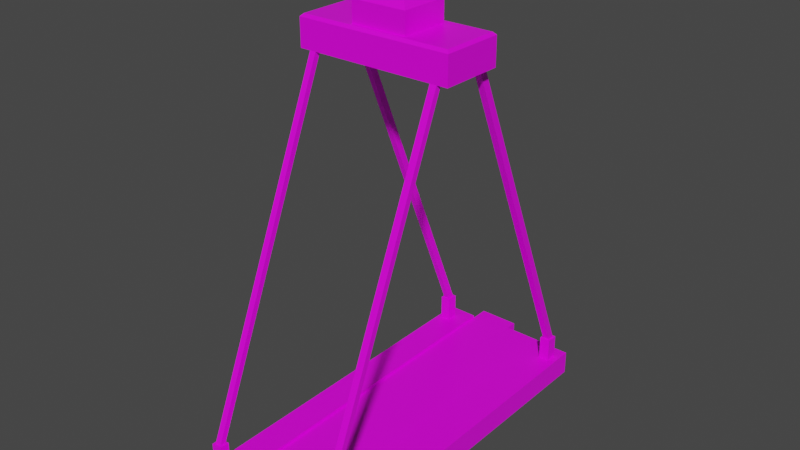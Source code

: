# Source: Lift.blend  (saved by Blender 2.93.21; exported with 4.5.12 LTS)
import bpy
from mathutils import Matrix  # noqa: F401  (used for matrix-valued properties, if any)

bpy.ops.wm.read_factory_settings(use_empty=True)
scene = bpy.context.scene
scene.name = 'Scene'

# ---- collections
col_collection = bpy.data.collections.new('Collection'); scene.collection.children.link(col_collection)

# ---- images (referenced by path relative to the original .blend; pixels are not part of the script)
import os
ASSET_DIR = os.environ.get("B2B_ASSET_DIR", "")  # directory of the original .blend (textures are referenced by path, not embedded)
HERE = os.path.dirname(os.path.abspath(__file__))  # packed textures are extracted next to this script under _unpacked/

def load_image(name, relpath, width, height, colorspace="sRGB"):
    """Load a texture the original file referenced (path relative to the .blend, or extracted next to this script)."""
    p = next((c for c in (os.path.join(HERE, relpath), os.path.join(ASSET_DIR, relpath)) if relpath and os.path.exists(c)), "")
    if p:
        img = bpy.data.images.load(p, check_existing=True)
        img.name = name
    else:  # same state as the original file: an image datablock whose file is absent (Cycles renders it pink)
        img = bpy.data.images.new(name, width, height)
        img.source = "FILE"
        img.filepath = "//" + (relpath or name)
    img.colorspace_settings.name = colorspace
    return img
img_palette_png = load_image('Palette.png', 'Palette.png', 1024, 1024, 'sRGB')

# ---- materials (node trees are filled in below, after node groups)
mat_material = bpy.data.materials.new('Material')
mat_material.alpha_threshold = 0.0
mat_material.use_transparent_shadow = False
mat_material.line_color = (0.0, 0.0, 0.0, 1.0)

# ---- material node trees
mat_material.use_nodes = True; mat_material.node_tree.nodes.clear()
_N = mat_material.node_tree.nodes; _L = mat_material.node_tree.links
n0 = _N.new('ShaderNodeOutputMaterial'); n0.name = 'Material Output'; n0.location = (300, 300)
n1 = _N.new('ShaderNodeBsdfPrincipled'); n1.name = 'Principled BSDF'; n1.location = (10, 300)
n1.distribution = 'GGX'
n1.subsurface_method = 'BURLEY'
n1.inputs[2].default_value = 0.4
n1.inputs[3].default_value = 1.45
n1.inputs[27].default_value = (0.0, 0.0, 0.0, 1.0)
n1.inputs[28].default_value = 1.0
n2 = _N.new('ShaderNodeTexImage'); n2.name = 'Image Texture'; n2.location = (-280, 280)
n2.image = img_palette_png
_L.new(n1.outputs[0], n0.inputs[0])
_L.new(n2.outputs[0], n1.inputs[0])
n0.is_active_output = True

# ---- world
world_world = bpy.data.worlds.new('World'); scene.world = world_world
world_world.use_nodes = True; world_world.node_tree.nodes.clear()
_N = world_world.node_tree.nodes; _L = world_world.node_tree.links
n0 = _N.new('ShaderNodeOutputWorld'); n0.name = 'World Output'; n0.location = (300, 300)
n1 = _N.new('ShaderNodeBackground'); n1.name = 'Background'; n1.location = (10, 300)
n1.inputs[0].default_value = (0.05088, 0.05088, 0.05088, 1.0)
_L.new(n1.outputs[0], n0.inputs[0])
n0.is_active_output = True
world_world.color = (0.05088, 0.05088, 0.05088)
world_world.use_sun_shadow = False
world_world.sun_shadow_jitter_overblur = 0.0

# ---- meshes
me_cube = bpy.data.meshes.new('Cube')
me_cube.from_pydata([(1.229, 3.991, 0.2079), (1.229, 3.991, -0.2079), (1.229, -3.991, 0.2079), (1.229, -3.991, -0.2079), (-2.021, 3.991, 0.2079), (-2.021, 3.991, -0.2079), (-2.021, -3.991, 0.2079), (-2.021, -3.991, -0.2079), (0.4224, 3.991, -0.2079), (0.4224, -3.991, 0.2079), (0.4224, -3.991, -0.2079), (0.4224, 3.991, 0.2079), (-1.361, 3.991, -0.2079), (-1.361, -3.991, 0.2079), (-1.361, -3.991, -0.2079), (-1.361, 3.991, 0.2079), (-1.361, 4.148, 0.2079), (0.4224, 4.148, 0.2079), (0.4224, 4.148, -0.2079), (-1.361, 4.148, -0.2079), (1.229, -3.991, 0.2079), (1.229, -3.991, -0.2079), (0.4224, -3.991, -0.2079), (0.4224, -3.991, 0.2079), (1.229, -4.157, 0.2079), (1.229, -4.157, -0.2079), (0.4224, -4.157, -0.2079), (0.4224, -4.157, 0.2079), (-2.021, -4.19, -0.2079), (-2.021, -4.19, 0.2079), (-1.361, -4.19, 0.2079), (-1.361, -4.19, -0.2079), (1.077, 3.718, 0.307), (1.078, -3.741, 0.307), (0.8465, 3.718, 0.307), (0.8461, -3.741, 0.307), (1.229, -3.991, 0.307), (0.4224, -3.991, 0.307), (1.229, -4.157, 0.307), (0.4224, -4.157, 0.307), (-1.718, -3.74, 0.2696), (-1.936, -3.74, 0.2696), (-1.936, 3.717, 0.2696), (-1.718, 3.717, 0.2696), (-1.361, -4.19, 0.2696), (-2.021, -4.19, 0.2696), (-2.021, 3.193, -0.2079), (1.229, 3.193, 0.2079), (-2.021, 3.193, 0.2079), (1.229, 3.193, -0.2079), (0.4224, 3.193, -0.2079), (0.4224, 3.193, 0.2079), (-1.361, 3.193, -0.2079), (-1.361, 3.193, 0.2079), (1.077, 3.466, 0.307), (0.8465, 3.466, 0.307), (-1.936, 3.466, 0.2696), (-1.718, 3.466, 0.2696), (-2.021, -3.273, -0.2079), (1.229, -3.273, 0.2079), (0.4224, -3.273, -0.2079), (0.4224, -3.273, 0.2079), (-1.36, -3.273, -0.2027), (-1.361, -3.273, 0.2079), (1.078, -3.523, 0.307), (0.8461, -3.523, 0.307), (-1.718, -3.523, 0.2696), (-2.021, -3.273, 0.2079), (1.229, -3.273, -0.2079), (-1.936, -3.523, 0.2696), (1.229, -3.273, 0.307), (1.229, -3.991, 0.307), (0.4224, 3.991, 0.307), (1.229, 3.991, 0.307), (0.4224, -3.991, 0.307), (0.4224, -3.273, 0.307), (-1.361, -3.991, 0.2696), (-2.021, -3.991, 0.2696), (-2.021, 3.193, 0.2696), (-2.021, 3.991, 0.2696), (-1.361, 3.991, 0.2696), (-1.361, -3.273, 0.2696), (1.229, 3.193, 0.307), (0.4224, 3.193, 0.307), (-1.361, 3.193, 0.2696), (-2.021, -3.273, 0.2696), (1.035, -3.566, 0.8224), (1.035, -3.698, 0.8224), (0.8894, 3.675, 0.8224), (1.034, 3.675, 0.8224), (0.8891, -3.698, 0.8224), (0.8891, -3.566, 0.8224), (-1.761, -3.697, 0.8167), (-1.893, -3.697, 0.8167), (-1.893, 3.509, 0.8134), (-1.893, 3.674, 0.8134), (-1.761, 3.674, 0.8134), (-1.761, -3.566, 0.8167), (1.034, 3.509, 0.8224), (0.8894, 3.509, 0.8224), (-1.761, 3.509, 0.8134), (-1.893, -3.566, 0.8167), (1.078, -3.523, 0.8224), (1.078, -3.741, 0.8224), (0.8465, 3.718, 0.8224), (1.077, 3.718, 0.8224), (0.8461, -3.741, 0.8224), (0.8461, -3.523, 0.8224), (-1.718, -3.74, 0.8167), (-1.936, -3.74, 0.8167), (-1.936, 3.466, 0.8134), (-1.936, 3.717, 0.8134), (-1.718, 3.717, 0.8134), (-1.718, -3.523, 0.8167), (1.077, 3.466, 0.8224), (0.8465, 3.466, 0.8224), (-1.718, 3.466, 0.8134), (-1.936, -3.523, 0.8167), (1.035, -0.5657, 7.963), (1.035, -0.6977, 7.963), (0.8894, 0.6746, 7.963), (1.034, 0.6746, 7.963), (0.8891, -0.6977, 7.963), (0.8891, -0.5657, 7.963), (-1.761, -0.6971, 7.957), (-1.893, -0.6971, 7.957), (-1.893, 0.5092, 7.954), (-1.893, 0.6744, 7.954), (-1.761, 0.6744, 7.954), (-1.761, -0.5663, 7.957), (1.034, 0.509, 7.963), (0.8894, 0.509, 7.963), (-1.761, 0.5092, 7.954), (-1.893, -0.5663, 7.957), (-0.4694, -3.991, -0.2079), (-0.4693, 3.991, 0.2079), (-0.4693, 3.991, -0.2079), (-0.4693, -3.991, 0.2079), (-0.4693, 4.148, 0.2079), (-0.4693, 4.148, -0.2079), (-0.4693, 3.193, 0.2079), (-0.4693, 3.193, -0.2079), (-0.4693, -3.273, 0.2079), (-0.4686, -3.273, -0.2079), (-0.4693, 4.4, -0.2079), (-1.361, 4.4, -0.2079), (-1.361, 4.4, 0.2079), (-0.4693, 4.4, 0.2079), (1.035, -0.5657, 8.614), (0.8891, -0.5657, 8.614), (-1.893, 0.5092, 8.605), (-1.761, -0.5663, 8.609), (1.034, 0.509, 8.614), (0.8894, 0.509, 8.614), (-1.761, 0.5092, 8.605), (-1.893, -0.5663, 8.609), (1.269, -0.5657, 7.963), (1.269, -0.6977, 7.963), (-2.127, 0.5092, 7.954), (-2.127, 0.6744, 7.954), (1.268, 0.6746, 7.963), (1.268, 0.509, 7.963), (-2.127, -0.6971, 7.957), (-2.127, -0.5663, 7.957), (1.035, -0.6977, 8.556), (1.035, -0.6395, 8.614), (0.8894, 0.6746, 8.556), (0.8894, 0.6164, 8.614), (1.034, 0.6164, 8.614), (1.034, 0.6746, 8.556), (0.8891, -0.6395, 8.614), (0.8891, -0.6977, 8.556), (-1.761, -0.6971, 8.551), (-1.761, -0.6389, 8.609), (-1.893, -0.6389, 8.609), (-1.893, -0.6971, 8.551), (-1.893, 0.6744, 8.547), (-1.893, 0.6162, 8.605), (-1.761, 0.6162, 8.605), (-1.761, 0.6744, 8.547), (1.269, -0.5657, 8.556), (1.21, -0.5657, 8.614), (1.269, -0.6977, 8.556), (1.21, -0.6395, 8.614), (-2.127, 0.5092, 8.547), (-2.069, 0.5092, 8.605), (-2.127, 0.6744, 8.547), (-2.069, 0.6162, 8.605), (1.21, 0.6164, 8.614), (1.268, 0.6746, 8.556), (1.21, 0.509, 8.614), (1.268, 0.509, 8.556), (-2.069, -0.6389, 8.609), (-2.127, -0.6971, 8.551), (-2.069, -0.5663, 8.609), (-2.127, -0.5663, 8.551), (-0.9662, 0.5092, 7.956), (-0.9662, 0.6745, 7.956), (-0.9662, -0.5661, 7.959), (-0.9662, 0.5092, 8.608), (-0.9662, -0.5661, 8.611), (-0.9662, -0.6973, 7.959), (-0.9662, 0.6162, 8.608), (-0.9662, 0.6745, 8.55), (-0.9662, -0.6973, 8.552), (-0.9662, -0.6391, 8.611), (0.24, 0.5091, 7.96), (0.24, 0.6746, 7.96), (0.24, 0.5091, 8.612), (0.2397, -0.5658, 8.613), (0.2397, -0.6976, 7.961), (0.24, 0.6163, 8.612), (0.2397, -0.6976, 8.555), (0.2397, -0.5658, 7.961), (0.24, 0.6746, 8.554), (0.2397, -0.6394, 8.613), (-0.9675, -0.5655, 9.061), (-0.7334, -0.3303, 9.296), (-0.7333, 0.2754, 9.295), (-0.9674, 0.5098, 9.059), (0.003251, 0.2753, 9.297), (0.2387, 0.5097, 9.063), (0.2385, -0.5652, 9.064), (0.003108, -0.3301, 9.298)], [], [(29, 30, 44, 45), (67, 6, 77, 85), (46, 48, 4, 5), (60, 68, 3, 10), (68, 59, 2, 3), (8, 11, 0, 1), (136, 12, 19, 139), (143, 60, 10, 134), (10, 3, 21, 22), (47, 0, 73, 82), (58, 62, 14, 7), (5, 4, 15, 12), (134, 137, 13, 14), (142, 63, 13, 137), (139, 138, 17, 18), (11, 8, 18, 17), (12, 15, 16, 19), (135, 11, 17, 138), (23, 22, 26, 27), (3, 2, 20, 21), (2, 9, 23, 20), (9, 10, 22, 23), (25, 24, 27, 26), (22, 21, 25, 26), (24, 20, 36, 38), (21, 20, 24, 25), (31, 30, 29, 28), (14, 13, 30, 31), (7, 14, 31, 28), (6, 7, 28, 29), (42, 56, 110, 111), (36, 37, 39, 38), (23, 27, 39, 37), (20, 23, 37, 36), (0, 11, 72, 73), (61, 9, 74, 75), (27, 24, 38, 39), (9, 2, 71, 74), (55, 54, 114, 115), (76, 77, 45, 44), (53, 15, 80, 84), (6, 29, 45, 77), (15, 4, 79, 80), (30, 13, 76, 44), (63, 53, 84, 81), (41, 40, 108, 109), (11, 51, 83, 72), (56, 57, 116, 110), (135, 15, 53, 140), (5, 12, 52, 46), (59, 47, 82, 70), (136, 8, 50, 141), (1, 0, 47, 49), (8, 1, 49, 50), (58, 67, 48, 46), (4, 48, 78, 79), (7, 6, 67, 58), (2, 59, 70, 71), (13, 63, 81, 76), (84, 78, 85, 81), (51, 61, 75, 83), (82, 83, 75, 70), (140, 53, 63, 142), (46, 52, 62, 58), (141, 50, 60, 143), (49, 47, 59, 68), (50, 49, 68, 60), (48, 67, 85, 78), (64, 33, 71, 70), (34, 32, 73, 72), (33, 35, 74, 71), (35, 65, 75, 74), (40, 41, 77, 76), (56, 42, 79, 78), (42, 43, 80, 79), (66, 40, 76, 81), (32, 54, 82, 73), (55, 34, 72, 83), (43, 57, 84, 80), (57, 56, 78, 84), (54, 55, 83, 82), (41, 69, 85, 77), (69, 66, 81, 85), (65, 64, 70, 75), (92, 97, 129, 124), (97, 101, 133, 129), (96, 95, 127, 128), (101, 93, 125, 133), (69, 41, 109, 117), (43, 42, 111, 112), (66, 69, 117, 113), (40, 66, 113, 108), (33, 64, 102, 103), (64, 65, 107, 102), (54, 32, 105, 114), (32, 34, 104, 105), (34, 55, 115, 104), (35, 33, 103, 106), (57, 43, 112, 116), (65, 35, 106, 107), (86, 87, 103, 102), (88, 89, 105, 104), (87, 90, 106, 103), (90, 91, 107, 106), (92, 93, 109, 108), (94, 95, 111, 110), (95, 96, 112, 111), (97, 92, 108, 113), (89, 98, 114, 105), (99, 88, 104, 115), (96, 100, 116, 112), (100, 94, 110, 116), (98, 99, 115, 114), (93, 101, 117, 109), (101, 97, 113, 117), (91, 86, 102, 107), (119, 118, 156, 157), (211, 208, 153, 167), (87, 86, 118, 119), (86, 91, 123, 118), (98, 89, 121, 130), (89, 88, 120, 121), (88, 99, 131, 120), (90, 87, 119, 122), (100, 96, 128, 132), (91, 90, 122, 123), (94, 100, 132, 126), (93, 92, 124, 125), (99, 98, 130, 131), (95, 94, 126, 127), (52, 141, 143, 62), (51, 140, 142, 61), (12, 136, 141, 52), (11, 135, 140, 51), (15, 135, 138, 16), (16, 138, 147, 146), (61, 142, 137, 9), (10, 9, 137, 134), (62, 143, 134, 14), (8, 136, 139, 18), (145, 146, 147, 144), (138, 139, 144, 147), (19, 16, 146, 145), (139, 19, 145, 144), (122, 119, 164, 171), (174, 155, 194, 192), (128, 127, 176, 179), (207, 214, 166, 120), (126, 133, 163, 158), (168, 167, 153, 152), (212, 210, 122, 171), (121, 120, 166, 169), (213, 206, 131, 123), (168, 152, 190, 188), (151, 155, 174, 173), (125, 175, 193, 162), (118, 130, 161, 156), (157, 156, 180, 182), (208, 209, 149, 153), (149, 148, 152, 153), (148, 149, 170, 165), (118, 123, 131, 130), (176, 127, 159, 186), (155, 151, 154, 150), (206, 207, 120, 131), (129, 133, 126, 132), (125, 124, 172, 175), (210, 213, 123, 122), (180, 156, 161, 191), (163, 162, 193, 195), (163, 195, 184, 158), (152, 148, 181, 190), (161, 160, 189, 191), (130, 121, 160, 161), (209, 215, 170, 149), (159, 158, 184, 186), (164, 119, 157, 182), (150, 177, 187, 185), (121, 169, 189, 160), (178, 177, 150, 154), (127, 126, 158, 159), (155, 150, 185, 194), (133, 125, 162, 163), (167, 168, 169, 166), (165, 170, 171, 164), (173, 174, 175, 172), (177, 178, 179, 176), (183, 165, 164, 182), (211, 167, 166, 214), (176, 186, 187, 177), (212, 171, 170, 215), (181, 183, 182, 180), (185, 187, 186, 184), (188, 190, 191, 189), (192, 194, 195, 193), (180, 191, 190, 181), (194, 185, 184, 195), (193, 175, 174, 192), (168, 188, 189, 169), (148, 165, 183, 181), (172, 204, 205, 173), (178, 202, 203, 179), (151, 173, 205, 200), (124, 129, 198, 201), (132, 128, 197, 196), (154, 151, 200, 199), (129, 132, 196, 198), (172, 124, 201, 204), (128, 179, 203, 197), (178, 154, 199, 202), (204, 212, 215, 205), (202, 211, 214, 203), (200, 205, 215, 209), (201, 198, 213, 210), (196, 197, 207, 206), (208, 199, 219, 221), (198, 196, 206, 213), (204, 201, 210, 212), (197, 203, 214, 207), (202, 199, 208, 211), (200, 209, 222, 216), (218, 217, 223, 220), (209, 208, 221, 222), (217, 218, 219, 216), (218, 220, 221, 219), (216, 222, 223, 217), (222, 221, 220, 223), (199, 200, 216, 219)])
_uv = me_cube.uv_layers.new(name='UVMap')
_uv.uv.foreach_set('vector', [0.3167, 0.1022, 0.3167, 0.1163, 0.3154, 0.1163, 0.3154, 0.1022, 0.3118, 0.1396, 0.3272, 0.1396, 0.3272, 0.1409, 0.3118, 0.1409, 0.3148, 0.1251, 0.3148, 0.1163, 0.3318, 0.1163, 0.3318, 0.1251, 0.3177, 0.1022, 0.3005, 0.1022, 0.3005, 0.08682, 0.3177, 0.08682, 0.3472, 0.111, 0.3561, 0.111, 0.3561, 0.1264, 0.3472, 0.1264, 0.296, 0.1127, 0.296, 0.1216, 0.2787, 0.1216, 0.2787, 0.1127, 0.1654, 0.1739, 0.1821, 0.1739, 0.1821, 0.1802, 0.1654, 0.1802, 0.3251, 0.193, 0.3251, 0.1305, 0.3401, 0.1305, 0.3401, 0.1931, 0.3339, 0.1179, 0.3339, 0.1009, 0.3342, 0.1009, 0.3342, 0.1179, 0.3705, 0.1283, 0.3705, 0.1453, 0.3684, 0.1453, 0.3684, 0.1283, 0.3318, 0.1163, 0.3177, 0.1163, 0.3177, 0.1009, 0.3318, 0.1009, 0.2928, 0.1216, 0.2928, 0.1305, 0.2787, 0.1305, 0.2787, 0.1216, 0.1988, 0.1636, 0.1988, 0.1805, 0.1821, 0.1805, 0.1821, 0.1636, 0.1488, 0.1604, 0.1654, 0.1604, 0.1655, 0.1896, 0.1488, 0.1896, 0.3488, 0.2434, 0.3401, 0.2434, 0.3401, 0.1809, 0.3488, 0.1809, 0.3164, 0.1865, 0.3251, 0.1865, 0.3251, 0.1975, 0.3164, 0.1975, 0.1488, 0.1834, 0.141, 0.1834, 0.141, 0.177, 0.1488, 0.177, 0.3554, 0.1809, 0.3554, 0.2434, 0.3521, 0.2434, 0.3521, 0.1809, 0.2912, 0.1361, 0.2912, 0.145, 0.2876, 0.145, 0.2876, 0.1361, 0.3344, 0.1009, 0.3344, 0.1097, 0.3342, 0.1097, 0.3342, 0.1009, 0.3639, 0.1277, 0.3639, 0.111, 0.3642, 0.111, 0.3642, 0.1277, 0.3345, 0.1009, 0.3345, 0.1097, 0.3344, 0.1097, 0.3344, 0.1009, 0.296, 0.1039, 0.296, 0.1127, 0.2787, 0.1127, 0.2787, 0.1039, 0.3698, 0.111, 0.3698, 0.1283, 0.3663, 0.1283, 0.3663, 0.111, 0.3585, 0.1068, 0.355, 0.1068, 0.355, 0.1047, 0.3585, 0.1047, 0.2876, 0.1397, 0.2787, 0.1397, 0.2787, 0.1361, 0.2876, 0.1361, 0.3148, 0.134, 0.3148, 0.1251, 0.3289, 0.1251, 0.3289, 0.134, 0.3561, 0.1371, 0.3561, 0.1283, 0.3603, 0.1283, 0.3603, 0.1371, 0.349, 0.1405, 0.349, 0.1264, 0.3533, 0.1264, 0.3533, 0.1405, 0.355, 0.1068, 0.3639, 0.1068, 0.3639, 0.111, 0.355, 0.111, 0.8824, 0.4044, 0.8825, 0.3664, 0.8984, 0.3848, 0.8987, 0.3852, 0.2787, 0.1305, 0.296, 0.1305, 0.296, 0.134, 0.2787, 0.134, 0.3095, 0.1163, 0.3131, 0.1163, 0.3131, 0.1184, 0.3095, 0.1184, 0.3642, 0.1277, 0.3642, 0.111, 0.3663, 0.111, 0.3663, 0.1277, 0.3533, 0.1436, 0.3533, 0.1264, 0.3554, 0.1264, 0.3554, 0.1436, 0.2787, 0.134, 0.2941, 0.134, 0.2941, 0.1361, 0.2787, 0.1361, 0.3339, 0.1009, 0.3339, 0.1181, 0.3318, 0.1181, 0.3318, 0.1009, 0.3639, 0.111, 0.3639, 0.1277, 0.3619, 0.1277, 0.3619, 0.111, 0.9484, 0.4018, 0.915, 0.4023, 0.9317, 0.3842, 0.9322, 0.3838, 0.3148, 0.134, 0.3289, 0.134, 0.3289, 0.1383, 0.3148, 0.1383, 0.3135, 0.1333, 0.3135, 0.1163, 0.3148, 0.1163, 0.3148, 0.1333, 0.3331, 0.1224, 0.3331, 0.1181, 0.3345, 0.1181, 0.3345, 0.1224, 0.3716, 0.1251, 0.3716, 0.111, 0.3729, 0.111, 0.3729, 0.1251, 0.3331, 0.1181, 0.3331, 0.1224, 0.3318, 0.1224, 0.3318, 0.1181, 0.3383, 0.08682, 0.3383, 0.1889, 0.3365, 0.1889, 0.3365, 0.08684, 0.915, 0.4024, 0.949, 0.4023, 0.932, 0.4189, 0.9317, 0.4192, 0.3663, 0.1453, 0.3663, 0.1283, 0.3684, 0.1283, 0.3684, 0.1453, 0.8825, 0.3664, 0.915, 0.3653, 0.8987, 0.3844, 0.8984, 0.3848, 0.1821, 0.1636, 0.1654, 0.1636, 0.1654, 0.1312, 0.1821, 0.1312, 0.3177, 0.1009, 0.3177, 0.08682, 0.3347, 0.08682, 0.3347, 0.1009, 0.2982, 0.08682, 0.2982, 0.2162, 0.296, 0.2162, 0.296, 0.08683, 0.3064, 0.1305, 0.3064, 0.1931, 0.2897, 0.1931, 0.2897, 0.1305, 0.3383, 0.0957, 0.3383, 0.08682, 0.3553, 0.08682, 0.3553, 0.0957, 0.296, 0.1039, 0.2787, 0.1039, 0.2787, 0.08682, 0.296, 0.08682, 0.3794, 0.2082, 0.3794, 0.1993, 0.4087, 0.1993, 0.4087, 0.2082, 0.3118, 0.1383, 0.3289, 0.1383, 0.3289, 0.1396, 0.3118, 0.1396, 0.3472, 0.1264, 0.3383, 0.1264, 0.3383, 0.111, 0.3472, 0.111, 0.3719, 0.08682, 0.3719, 0.1022, 0.3698, 0.1022, 0.3698, 0.08682, 0.3603, 0.1436, 0.3603, 0.1283, 0.3616, 0.1283, 0.3616, 0.1436, 0.4076, 0.1904, 0.3935, 0.1904, 0.3935, 0.05239, 0.4076, 0.05239, 0.2982, 0.2162, 0.2982, 0.08683, 0.3005, 0.08682, 0.3005, 0.2162, 0.2787, 0.08682, 0.2787, 0.0696, 0.3794, 0.0696, 0.3794, 0.08682, 0.1988, 0.09496, 0.1988, 0.1312, 0.07789, 0.1314, 0.07788, 0.09515, 0.3935, 0.1904, 0.3794, 0.1904, 0.3794, 0.05239, 0.3935, 0.05239, 0.2897, 0.1305, 0.2897, 0.06801, 0.425, 0.06801, 0.425, 0.1305, 0.3794, 0.1993, 0.3794, 0.1904, 0.4087, 0.1904, 0.4087, 0.1993, 0.2787, 0.0696, 0.2787, 0.05239, 0.3794, 0.05239, 0.3794, 0.0696, 0.3347, 0.1889, 0.3347, 0.08684, 0.3365, 0.08682, 0.3365, 0.1889, 0.3619, 0.1377, 0.3619, 0.133, 0.3651, 0.1277, 0.3651, 0.143, 0.3619, 0.1201, 0.3619, 0.125, 0.3561, 0.1283, 0.3561, 0.111, 0.3081, 0.1332, 0.3081, 0.1282, 0.3135, 0.1192, 0.3135, 0.1364, 0.3473, 0.101, 0.3473, 0.1057, 0.3383, 0.111, 0.3383, 0.0957, 0.3437, 0.1328, 0.3437, 0.1282, 0.349, 0.1264, 0.349, 0.1405, 0.3698, 0.1222, 0.3698, 0.1169, 0.3716, 0.111, 0.3716, 0.1281, 0.3154, 0.104, 0.3154, 0.1086, 0.3095, 0.1163, 0.3095, 0.1022, 0.3473, 0.1057, 0.3473, 0.1011, 0.355, 0.0957, 0.355, 0.111, 0.3665, 0.09803, 0.3665, 0.09266, 0.3698, 0.08682, 0.3698, 0.1039, 0.3095, 0.108, 0.3095, 0.1134, 0.3005, 0.1192, 0.3005, 0.1022, 0.3005, 0.1304, 0.3005, 0.125, 0.3081, 0.1192, 0.3081, 0.1362, 0.3347, 0.1328, 0.3347, 0.1374, 0.3289, 0.1392, 0.3289, 0.1251, 0.3553, 0.1008, 0.3553, 0.09588, 0.3612, 0.08682, 0.3612, 0.104, 0.3705, 0.1382, 0.3705, 0.1336, 0.3723, 0.1283, 0.3723, 0.1436, 0.3383, 0.1387, 0.3383, 0.134, 0.3437, 0.1264, 0.3437, 0.1405, 0.3612, 0.095, 0.3612, 0.09006, 0.3665, 0.08682, 0.3665, 0.104, 0.9352, 0.66, 0.9352, 0.6591, 0.9352, 0.6591, 0.9352, 0.66, 0.9352, 0.6591, 0.9369, 0.6591, 0.9369, 0.6591, 0.9352, 0.6591, 0.9352, 0.6019, 0.9369, 0.6019, 0.9369, 0.6019, 0.9352, 0.6019, 0.9369, 0.6591, 0.9369, 0.66, 0.9369, 0.66, 0.9369, 0.6591, 0.9151, 0.4361, 0.915, 0.4024, 0.9317, 0.4192, 0.932, 0.4195, 0.915, 0.4032, 0.8824, 0.4044, 0.8987, 0.3852, 0.8991, 0.3848, 0.949, 0.4361, 0.9151, 0.4361, 0.932, 0.4195, 0.9323, 0.4192, 0.949, 0.4023, 0.949, 0.4361, 0.9323, 0.4192, 0.932, 0.4189, 0.8825, 0.4048, 0.9149, 0.4044, 0.8987, 0.4215, 0.8983, 0.4219, 0.9149, 0.4044, 0.9149, 0.4391, 0.8991, 0.4219, 0.8987, 0.4215, 0.915, 0.4023, 0.9152, 0.3659, 0.9313, 0.3837, 0.9317, 0.3842, 0.9152, 0.3659, 0.9484, 0.3653, 0.9317, 0.3833, 0.9313, 0.3837, 0.9484, 0.3653, 0.9484, 0.4018, 0.9322, 0.3838, 0.9317, 0.3833, 0.8824, 0.4394, 0.8825, 0.4048, 0.8983, 0.4219, 0.8986, 0.4223, 0.915, 0.3653, 0.915, 0.4032, 0.8991, 0.3848, 0.8987, 0.3844, 0.9149, 0.4391, 0.8824, 0.4394, 0.8986, 0.4223, 0.8991, 0.4219, 0.8712, 0.3787, 0.871, 0.3789, 0.8708, 0.3789, 0.8712, 0.3786, 0.9043, 0.3405, 0.9039, 0.3407, 0.9038, 0.3407, 0.9043, 0.3403, 0.871, 0.3789, 0.8712, 0.3791, 0.8712, 0.3793, 0.8708, 0.3789, 0.8712, 0.3791, 0.8714, 0.3789, 0.8716, 0.3789, 0.8712, 0.3793, 0.9045, 0.376, 0.9043, 0.3762, 0.9042, 0.3762, 0.9045, 0.3759, 0.8711, 0.3418, 0.8713, 0.342, 0.8713, 0.3422, 0.8709, 0.3418, 0.8713, 0.342, 0.8715, 0.3418, 0.8716, 0.3418, 0.8713, 0.3422, 0.9047, 0.3762, 0.9045, 0.376, 0.9045, 0.3759, 0.9049, 0.3762, 0.9039, 0.3407, 0.9043, 0.3411, 0.9043, 0.3413, 0.9038, 0.3407, 0.9045, 0.3408, 0.9043, 0.3405, 0.9043, 0.3403, 0.9047, 0.3408, 0.8715, 0.3418, 0.8713, 0.3416, 0.8713, 0.3414, 0.8716, 0.3418, 0.8385, 0.3643, 0.8385, 0.3551, 0.8415, 0.3521, 0.8415, 0.3674, 0.9043, 0.3411, 0.9045, 0.3408, 0.9047, 0.3408, 0.9043, 0.3413, 0.9043, 0.3762, 0.9045, 0.3764, 0.9045, 0.3765, 0.9042, 0.3762, 0.9045, 0.3764, 0.9047, 0.3762, 0.9049, 0.3762, 0.9045, 0.3765, 0.8714, 0.3789, 0.8712, 0.3787, 0.8712, 0.3786, 0.8716, 0.3789, 0.5275, 0.1048, 0.5275, 0.1015, 0.5275, 0.1015, 0.5275, 0.1048, 0.6171, 0.05942, 0.6171, 0.06162, 0.5908, 0.06162, 0.5908, 0.05942, 0.8898, 0.66, 0.8898, 0.6591, 0.8898, 0.6591, 0.8898, 0.66, 0.8898, 0.6591, 0.894, 0.6591, 0.894, 0.6591, 0.8898, 0.6591, 0.8898, 0.6032, 0.8898, 0.6019, 0.8898, 0.6019, 0.8898, 0.6032, 0.8898, 0.6019, 0.8939, 0.6019, 0.8939, 0.6019, 0.8898, 0.6019, 0.8939, 0.6019, 0.8939, 0.6032, 0.8939, 0.6032, 0.8939, 0.6019, 0.894, 0.66, 0.8898, 0.66, 0.8898, 0.66, 0.894, 0.66, 0.9352, 0.6032, 0.9352, 0.6019, 0.9352, 0.6019, 0.9352, 0.6032, 0.894, 0.6591, 0.894, 0.66, 0.894, 0.66, 0.894, 0.6591, 0.9369, 0.6032, 0.9352, 0.6032, 0.9352, 0.6032, 0.9369, 0.6032, 0.9369, 0.66, 0.9352, 0.66, 0.9352, 0.66, 0.9369, 0.66, 0.8939, 0.6032, 0.8898, 0.6032, 0.8898, 0.6032, 0.8939, 0.6032, 0.9369, 0.6019, 0.9369, 0.6032, 0.9369, 0.6032, 0.9369, 0.6019, 0.1988, 0.05876, 0.1988, 0.09496, 0.07787, 0.09515, 0.07786, 0.05895, 0.2897, 0.06801, 0.2897, 0.005481, 0.425, 0.005481, 0.425, 0.06801, 0.1988, 0.1636, 0.1821, 0.1636, 0.1821, 0.1312, 0.1988, 0.1312, 0.3064, 0.1305, 0.3251, 0.1305, 0.3251, 0.1865, 0.3064, 0.1865, 0.1488, 0.1668, 0.1321, 0.1668, 0.1321, 0.1604, 0.1488, 0.1604, 0.1655, 0.1998, 0.1488, 0.1998, 0.1488, 0.1896, 0.1655, 0.1896, 0.3401, 0.1305, 0.3588, 0.1305, 0.3588, 0.1809, 0.3401, 0.1809, 0.3084, 0.1931, 0.3084, 0.2222, 0.2897, 0.2222, 0.2897, 0.1931, 0.1654, 0.1604, 0.1488, 0.1604, 0.1488, 0.1312, 0.1654, 0.1312, 0.3488, 0.2434, 0.3488, 0.1809, 0.3521, 0.1809, 0.3521, 0.2434, 0.1821, 0.1974, 0.1821, 0.1805, 0.1988, 0.1805, 0.1988, 0.1973, 0.141, 0.1313, 0.1487, 0.1312, 0.1488, 0.1415, 0.141, 0.1415, 0.1488, 0.177, 0.141, 0.177, 0.141, 0.1668, 0.1488, 0.1668, 0.1821, 0.1739, 0.1654, 0.1739, 0.1654, 0.1636, 0.1821, 0.1636, 0.5908, 0.2092, 0.5799, 0.2092, 0.5799, 0.2092, 0.5908, 0.2092, 0.7026, 0.2083, 0.7026, 0.2071, 0.7026, 0.2071, 0.7026, 0.2083, 0.698, 0.05823, 0.7026, 0.05823, 0.7026, 0.05823, 0.698, 0.05823, 0.6171, 0.05823, 0.6171, 0.05823, 0.5908, 0.05823, 0.5908, 0.05823, 0.6968, 0.06789, 0.6968, 0.2108, 0.6968, 0.2108, 0.6968, 0.06789, 0.5799, 0.05942, 0.5908, 0.05942, 0.5908, 0.06162, 0.5799, 0.06162, 0.6171, 0.2092, 0.6171, 0.2092, 0.5908, 0.2092, 0.5908, 0.2092, 0.5799, 0.05823, 0.5908, 0.05823, 0.5908, 0.05823, 0.5799, 0.05823, 0.6128, 0.2093, 0.6128, 0.06634, 0.587, 0.06634, 0.587, 0.2093, 0.5799, 0.05942, 0.5799, 0.06162, 0.5799, 0.06162, 0.5799, 0.05942, 0.698, 0.2071, 0.7026, 0.2071, 0.7026, 0.2083, 0.698, 0.2083, 0.7026, 0.2092, 0.7026, 0.2092, 0.7026, 0.2092, 0.7026, 0.2092, 0.5764, 0.2108, 0.5764, 0.06789, 0.5764, 0.06789, 0.5764, 0.2108, 0.5799, 0.2092, 0.5799, 0.2071, 0.5799, 0.2071, 0.5799, 0.2092, 0.6171, 0.06162, 0.6171, 0.2071, 0.5908, 0.2071, 0.5908, 0.06162, 0.5908, 0.2071, 0.5799, 0.2071, 0.5799, 0.06162, 0.5908, 0.06162, 0.5799, 0.2071, 0.5908, 0.2071, 0.5908, 0.2083, 0.5799, 0.2083, 0.5764, 0.2093, 0.587, 0.2093, 0.587, 0.06634, 0.5764, 0.06634, 0.7026, 0.05823, 0.7026, 0.05823, 0.7026, 0.05823, 0.7026, 0.05823, 0.7026, 0.2071, 0.698, 0.2071, 0.698, 0.06162, 0.7026, 0.06162, 0.5919, 0.1647, 0.5919, 0.1596, 0.5518, 0.1596, 0.5518, 0.1647, 0.6923, 0.2093, 0.6968, 0.2093, 0.6968, 0.06633, 0.6923, 0.06633, 0.7026, 0.2092, 0.698, 0.2092, 0.698, 0.2092, 0.7026, 0.2092, 0.5842, 0.1048, 0.5842, 0.1015, 0.5441, 0.1015, 0.5441, 0.1048, 0.5799, 0.2071, 0.5799, 0.2071, 0.5799, 0.06162, 0.5799, 0.06162, 0.7026, 0.2071, 0.7026, 0.2092, 0.7026, 0.2092, 0.7026, 0.2071, 0.7026, 0.2071, 0.7026, 0.2071, 0.7026, 0.06162, 0.7026, 0.06162, 0.5799, 0.06162, 0.5799, 0.2071, 0.5799, 0.2071, 0.5799, 0.06162, 0.5799, 0.06162, 0.5799, 0.05823, 0.5799, 0.05823, 0.5799, 0.06162, 0.5353, 0.1647, 0.5353, 0.1596, 0.5353, 0.1596, 0.5353, 0.1647, 0.6171, 0.2071, 0.6171, 0.2083, 0.5908, 0.2083, 0.5908, 0.2071, 0.7026, 0.05823, 0.7026, 0.06162, 0.7026, 0.06162, 0.7026, 0.05823, 0.5799, 0.2092, 0.5799, 0.2092, 0.5799, 0.2092, 0.5799, 0.2092, 0.7026, 0.06162, 0.7026, 0.05943, 0.7026, 0.05943, 0.7026, 0.06162, 0.5799, 0.05823, 0.5799, 0.05823, 0.5799, 0.05823, 0.5799, 0.05823, 0.698, 0.05943, 0.7026, 0.05943, 0.7026, 0.06162, 0.698, 0.06162, 0.7224, 0.1596, 0.7224, 0.1647, 0.7224, 0.1647, 0.7224, 0.1596, 0.7026, 0.2071, 0.7026, 0.06162, 0.7026, 0.06162, 0.7026, 0.2071, 0.7147, 0.1016, 0.7147, 0.1048, 0.7147, 0.1048, 0.7147, 0.1016, 0.5908, 0.05942, 0.5799, 0.05942, 0.5799, 0.05823, 0.5908, 0.05823, 0.5799, 0.2083, 0.5908, 0.2083, 0.5908, 0.2092, 0.5799, 0.2092, 0.698, 0.2083, 0.7026, 0.2083, 0.7026, 0.2092, 0.698, 0.2092, 0.7026, 0.05943, 0.698, 0.05943, 0.698, 0.05823, 0.7026, 0.05823, 0.5799, 0.2083, 0.5799, 0.2083, 0.5799, 0.2092, 0.5799, 0.2092, 0.6171, 0.05942, 0.5908, 0.05942, 0.5908, 0.05823, 0.6171, 0.05823, 0.7026, 0.05823, 0.7026, 0.05823, 0.7026, 0.05943, 0.7026, 0.05943, 0.6171, 0.2092, 0.5908, 0.2092, 0.5908, 0.2083, 0.6171, 0.2083, 0.5799, 0.2071, 0.5799, 0.2083, 0.5799, 0.2092, 0.5799, 0.2071, 0.7026, 0.06162, 0.7026, 0.05943, 0.7026, 0.05823, 0.7026, 0.06162, 0.5799, 0.05942, 0.5799, 0.06162, 0.5799, 0.06162, 0.5799, 0.05823, 0.7026, 0.2083, 0.7026, 0.2071, 0.7026, 0.2071, 0.7026, 0.2092, 0.5799, 0.2071, 0.5799, 0.06162, 0.5799, 0.06162, 0.5799, 0.2071, 0.7026, 0.2071, 0.7026, 0.06162, 0.7026, 0.06162, 0.7026, 0.2071, 0.7026, 0.2092, 0.7026, 0.2092, 0.7026, 0.2083, 0.7026, 0.2083, 0.5799, 0.05942, 0.5799, 0.05942, 0.5799, 0.05823, 0.5799, 0.05823, 0.5799, 0.2071, 0.5799, 0.2083, 0.5799, 0.2083, 0.5799, 0.2071, 0.698, 0.2092, 0.6658, 0.2092, 0.6658, 0.2083, 0.698, 0.2083, 0.698, 0.05943, 0.6658, 0.05943, 0.6658, 0.05823, 0.698, 0.05823, 0.698, 0.2071, 0.698, 0.2083, 0.6658, 0.2083, 0.6658, 0.2071, 0.7077, 0.1048, 0.7077, 0.1016, 0.6586, 0.1015, 0.6586, 0.1048, 0.7155, 0.1647, 0.7155, 0.1596, 0.6664, 0.1596, 0.6664, 0.1647, 0.698, 0.06162, 0.698, 0.2071, 0.6658, 0.2071, 0.6658, 0.06162, 0.6923, 0.2093, 0.6923, 0.06633, 0.6607, 0.06634, 0.6608, 0.2093, 0.698, 0.2092, 0.698, 0.2092, 0.6658, 0.2092, 0.6658, 0.2092, 0.698, 0.05823, 0.698, 0.05823, 0.6658, 0.05823, 0.6658, 0.05823, 0.698, 0.05943, 0.698, 0.06162, 0.6658, 0.06162, 0.6658, 0.05943, 0.6658, 0.2092, 0.6171, 0.2092, 0.6171, 0.2083, 0.6658, 0.2083, 0.6658, 0.05943, 0.6171, 0.05942, 0.6171, 0.05823, 0.6658, 0.05823, 0.6658, 0.2071, 0.6658, 0.2083, 0.6171, 0.2083, 0.6171, 0.2071, 0.6586, 0.1048, 0.6586, 0.1015, 0.5842, 0.1015, 0.5842, 0.1048, 0.6664, 0.1647, 0.6664, 0.1596, 0.5919, 0.1596, 0.5919, 0.1647, 0.8728, 0.8181, 0.9216, 0.8181, 0.9216, 0.8181, 0.8728, 0.8181, 0.6608, 0.2093, 0.6607, 0.06634, 0.6128, 0.06634, 0.6128, 0.2093, 0.6658, 0.2092, 0.6658, 0.2092, 0.6171, 0.2092, 0.6171, 0.2092, 0.6658, 0.05823, 0.6658, 0.05823, 0.6171, 0.05823, 0.6171, 0.05823, 0.6658, 0.05943, 0.6658, 0.06162, 0.6171, 0.06162, 0.6171, 0.05942, 0.9216, 0.9636, 0.8728, 0.9636, 0.8728, 0.9636, 0.9216, 0.9636, 0.9121, 0.8499, 0.9121, 0.9318, 0.8823, 0.9318, 0.8823, 0.8499, 0.8728, 0.9636, 0.8728, 0.8181, 0.8728, 0.8181, 0.8728, 0.9636, 0.9121, 0.9318, 0.9121, 0.8499, 0.9216, 0.8181, 0.9216, 0.9636, 0.9121, 0.8499, 0.8823, 0.8499, 0.8728, 0.8181, 0.9216, 0.8181, 0.9216, 0.9636, 0.8728, 0.9636, 0.8823, 0.9318, 0.9121, 0.9318, 0.8728, 0.9636, 0.8728, 0.8181, 0.8823, 0.8499, 0.8823, 0.9318, 0.9216, 0.8181, 0.9216, 0.9636, 0.9216, 0.9636, 0.9216, 0.8181])
me_cube.materials.append(mat_material)
me_cube.use_remesh_preserve_volume = False
me_cube.use_remesh_preserve_attributes = False
me_cube.use_mirror_vertex_groups = False
me_cube.use_paint_bone_selection = False
me_cube.use_paint_mask = True
me_cube.update()

# ---- objects
ob_cube = bpy.data.objects.new('Cube', me_cube)

# ---- transforms, parenting, visibility, modifiers, constraints
ob_cube.location = (0.0, 0.0, 0.0)
ob_cube.lock_rotations_4d = False
ob_cube.empty_display_type = 'ARROWS'
ob_cube.lineart.crease_threshold = 0.0

# ---- collection membership
col_collection.objects.link(ob_cube)

# ---- scene / render settings (as saved in the file)
scene.frame_start = 1; scene.frame_end = 250; scene.frame_set(0)
scene.render.engine = 'BLENDER_EEVEE_NEXT'
scene.cycles.use_denoising = False
scene.cycles.samples = 128
scene.cycles.sampling_pattern = 'TABULATED_SOBOL'
scene.cycles.use_adaptive_sampling = False
scene.cycles.use_light_tree = False
scene.view_settings.view_transform = 'Filmic'
bpy.context.view_layer.update()

# ---- added for rendering (the .blend has no active camera and no usable light): camera, sun
cam_auto = bpy.data.cameras.new('AutoCamera')
cam_auto.lens = 50.0
cam_auto.sensor_width = 36.0
cam_auto.clip_end = 1000.0
ob_auto_camera = bpy.data.objects.new('AutoCamera', cam_auto)
scene.collection.objects.link(ob_auto_camera)
ob_auto_camera.location = (11.8341, -14.6112, 14.3558)
ob_auto_camera.rotation_euler = (1.09748, -7.21219e-08, 0.694738)
scene.camera = ob_auto_camera
light_auto_sun = bpy.data.lights.new('AutoSun', 'SUN')
light_auto_sun.energy = 3.0
light_auto_sun.angle = 0.0523599
ob_auto_sun = bpy.data.objects.new('AutoSun', light_auto_sun)
scene.collection.objects.link(ob_auto_sun)
ob_auto_sun.rotation_euler = (0.872665, 0.174533, 0.523599)
bpy.context.view_layer.update()
